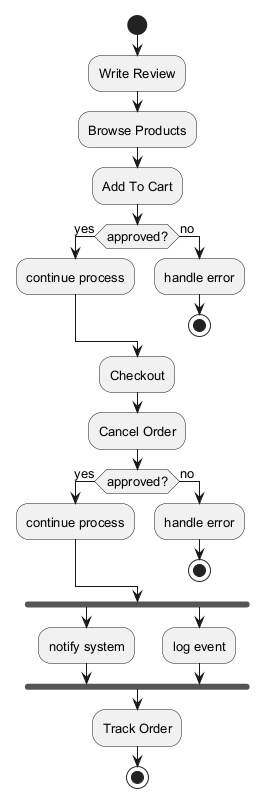

The diagram above was rendered by PlantUML. Its source (embedded in the PNG):
@startuml
skinparam monochrome true
skinparam defaultFontSize 13
start
:Write Review;
:Browse Products;
:Add To Cart;
if (approved?) then (yes)
:continue process;
else (no)
:handle error;
stop
endif
:Checkout;
:Cancel Order;
if (approved?) then (yes)
:continue process;
else (no)
:handle error;
stop
endif
fork
:notify system;
fork again
:log event;
end fork
:Track Order;
stop
@enduml